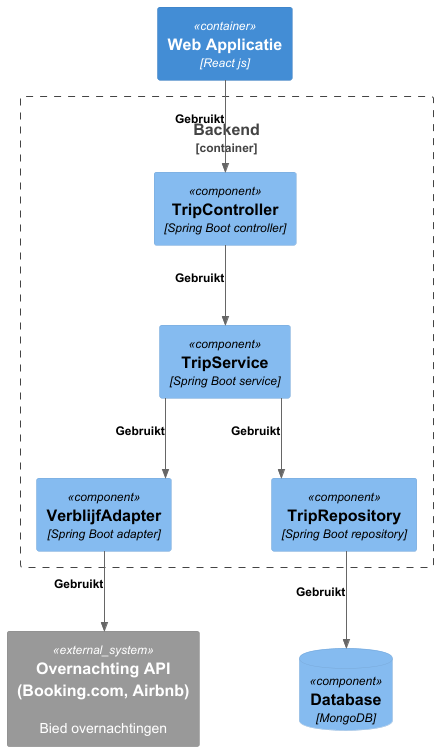

The diagram above was rendered by PlantUML. Its source (embedded in the PNG):
@startuml
!include https://raw.githubusercontent.com/plantuml-stdlib/C4-PlantUML/master/C4_Component.puml

skinparam ranksep 80
skinparam nodesep 100
skinparam ArrowColor #666666
skinparam linetype ortho
skinparam ArrowFontSize 12
skinparam ArrowFontColor black
skinparam ArrowFontStyle bold
skinparam ArrowFontName Arial

LAYOUT_TOP_DOWN()

Container(frontend, "Web Applicatie", "React js")

Container_Boundary(cb, "Backend") {
    Component(tripcontroller, "TripController", "Spring Boot controller")
    Component(tripservice, "TripService", "Spring Boot service")
    Component(stayadapter, "VerblijfAdapter", "Spring Boot adapter")
    Component(triprepository, "TripRepository", "Spring Boot repository")
}

together{
    System_Ext(stay, "Overnachting API (Booking.com, Airbnb)", "Bied overnachtingen")
    ComponentDb(db, "Database", "MongoDB")
}

    Rel(frontend, tripcontroller, "Gebruikt")
    Rel(tripcontroller, tripservice, "Gebruikt")
    Rel(tripservice, stayadapter, "Gebruikt")
    Rel(stayadapter, stay, "Gebruikt")

    Rel(tripservice, triprepository, "Gebruikt")
    Rel(triprepository, db, "Gebruikt")

@enduml